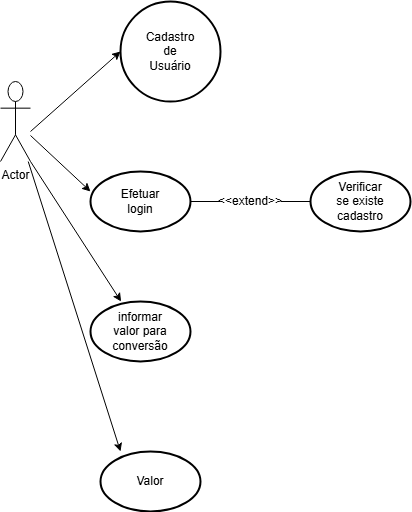

The diagram above was exported from draw.io. Its source (the exported page's mxGraphModel, read from the mxfile embedded in the PNG):
<mxGraphModel dx="794" dy="716" grid="1" gridSize="10" guides="1" tooltips="1" connect="1" arrows="1" fold="1" page="1" pageScale="1" pageWidth="827" pageHeight="1169" math="0" shadow="0">
  <root>
    <mxCell id="0" />
    <mxCell id="1" parent="0" />
    <mxCell id="qkWrjPykD4LREKlSbfhs-1" value="Actor" style="shape=umlActor;verticalLabelPosition=bottom;verticalAlign=top;html=1;outlineConnect=0;" vertex="1" parent="1">
      <mxGeometry x="50" y="250" width="30" height="80" as="geometry" />
    </mxCell>
    <mxCell id="qkWrjPykD4LREKlSbfhs-4" value="" style="strokeWidth=2;html=1;shape=mxgraph.flowchart.start_2;whiteSpace=wrap;" vertex="1" parent="1">
      <mxGeometry x="170" y="170" width="100" height="100" as="geometry" />
    </mxCell>
    <mxCell id="qkWrjPykD4LREKlSbfhs-6" value="Cadastro de Usuário" style="text;html=1;align=center;verticalAlign=middle;whiteSpace=wrap;rounded=0;" vertex="1" parent="1">
      <mxGeometry x="190" y="205" width="60" height="30" as="geometry" />
    </mxCell>
    <mxCell id="qkWrjPykD4LREKlSbfhs-10" value="" style="endArrow=classic;html=1;rounded=0;" edge="1" parent="1" source="qkWrjPykD4LREKlSbfhs-1">
      <mxGeometry width="50" height="50" relative="1" as="geometry">
        <mxPoint x="240" y="360" as="sourcePoint" />
        <mxPoint x="140" y="360" as="targetPoint" />
      </mxGeometry>
    </mxCell>
    <mxCell id="qkWrjPykD4LREKlSbfhs-12" value="" style="strokeWidth=2;html=1;shape=mxgraph.flowchart.start_1;whiteSpace=wrap;" vertex="1" parent="1">
      <mxGeometry x="140" y="340" width="100" height="60" as="geometry" />
    </mxCell>
    <mxCell id="qkWrjPykD4LREKlSbfhs-14" value="" style="endArrow=classic;html=1;rounded=0;entryX=0;entryY=0.5;entryDx=0;entryDy=0;entryPerimeter=0;" edge="1" parent="1" target="qkWrjPykD4LREKlSbfhs-4">
      <mxGeometry width="50" height="50" relative="1" as="geometry">
        <mxPoint x="80" y="300" as="sourcePoint" />
        <mxPoint x="180" y="280" as="targetPoint" />
      </mxGeometry>
    </mxCell>
    <mxCell id="qkWrjPykD4LREKlSbfhs-15" value="Efetuar login" style="text;html=1;align=center;verticalAlign=middle;whiteSpace=wrap;rounded=0;" vertex="1" parent="1">
      <mxGeometry x="160" y="355" width="60" height="30" as="geometry" />
    </mxCell>
    <mxCell id="qkWrjPykD4LREKlSbfhs-19" value="&amp;lt;&amp;lt;extend&amp;gt;&amp;gt;" style="text;html=1;align=center;verticalAlign=middle;whiteSpace=wrap;rounded=0;" vertex="1" parent="1">
      <mxGeometry x="270" y="355" width="60" height="30" as="geometry" />
    </mxCell>
    <mxCell id="qkWrjPykD4LREKlSbfhs-21" value="" style="endArrow=none;html=1;rounded=0;exitX=1;exitY=0.5;exitDx=0;exitDy=0;exitPerimeter=0;" edge="1" parent="1" source="qkWrjPykD4LREKlSbfhs-12">
      <mxGeometry width="50" height="50" relative="1" as="geometry">
        <mxPoint x="220" y="420" as="sourcePoint" />
        <mxPoint x="270" y="370" as="targetPoint" />
      </mxGeometry>
    </mxCell>
    <mxCell id="qkWrjPykD4LREKlSbfhs-24" value="" style="endArrow=none;html=1;rounded=0;exitX=1;exitY=0.5;exitDx=0;exitDy=0;" edge="1" parent="1" source="qkWrjPykD4LREKlSbfhs-19">
      <mxGeometry width="50" height="50" relative="1" as="geometry">
        <mxPoint x="340" y="390" as="sourcePoint" />
        <mxPoint x="380" y="370" as="targetPoint" />
        <Array as="points">
          <mxPoint x="370" y="370" />
        </Array>
      </mxGeometry>
    </mxCell>
    <mxCell id="qkWrjPykD4LREKlSbfhs-25" value="" style="strokeWidth=2;html=1;shape=mxgraph.flowchart.start_1;whiteSpace=wrap;" vertex="1" parent="1">
      <mxGeometry x="360" y="340" width="100" height="60" as="geometry" />
    </mxCell>
    <mxCell id="qkWrjPykD4LREKlSbfhs-26" value="Verificar se existe cadastro" style="text;html=1;align=center;verticalAlign=middle;whiteSpace=wrap;rounded=0;" vertex="1" parent="1">
      <mxGeometry x="380" y="355" width="60" height="30" as="geometry" />
    </mxCell>
    <mxCell id="qkWrjPykD4LREKlSbfhs-27" value="" style="endArrow=classic;html=1;rounded=0;exitX=1;exitY=1;exitDx=0;exitDy=0;exitPerimeter=0;" edge="1" parent="1" source="qkWrjPykD4LREKlSbfhs-1" target="qkWrjPykD4LREKlSbfhs-28">
      <mxGeometry width="50" height="50" relative="1" as="geometry">
        <mxPoint x="90" y="480" as="sourcePoint" />
        <mxPoint x="160" y="480" as="targetPoint" />
      </mxGeometry>
    </mxCell>
    <mxCell id="qkWrjPykD4LREKlSbfhs-28" value="" style="strokeWidth=2;html=1;shape=mxgraph.flowchart.start_1;whiteSpace=wrap;" vertex="1" parent="1">
      <mxGeometry x="140" y="470" width="100" height="60" as="geometry" />
    </mxCell>
    <mxCell id="qkWrjPykD4LREKlSbfhs-30" value="informar valor para conversão" style="text;html=1;align=center;verticalAlign=middle;whiteSpace=wrap;rounded=0;" vertex="1" parent="1">
      <mxGeometry x="160" y="485" width="60" height="30" as="geometry" />
    </mxCell>
    <mxCell id="qkWrjPykD4LREKlSbfhs-31" value="" style="endArrow=classic;html=1;rounded=0;" edge="1" parent="1" source="qkWrjPykD4LREKlSbfhs-1">
      <mxGeometry width="50" height="50" relative="1" as="geometry">
        <mxPoint x="70" y="560" as="sourcePoint" />
        <mxPoint x="170" y="620" as="targetPoint" />
      </mxGeometry>
    </mxCell>
    <mxCell id="qkWrjPykD4LREKlSbfhs-32" value="" style="strokeWidth=2;html=1;shape=mxgraph.flowchart.start_1;whiteSpace=wrap;" vertex="1" parent="1">
      <mxGeometry x="150" y="620" width="100" height="60" as="geometry" />
    </mxCell>
    <mxCell id="qkWrjPykD4LREKlSbfhs-34" value="Valor" style="text;html=1;align=center;verticalAlign=middle;whiteSpace=wrap;rounded=0;" vertex="1" parent="1">
      <mxGeometry x="170" y="635" width="60" height="30" as="geometry" />
    </mxCell>
  </root>
</mxGraphModel>